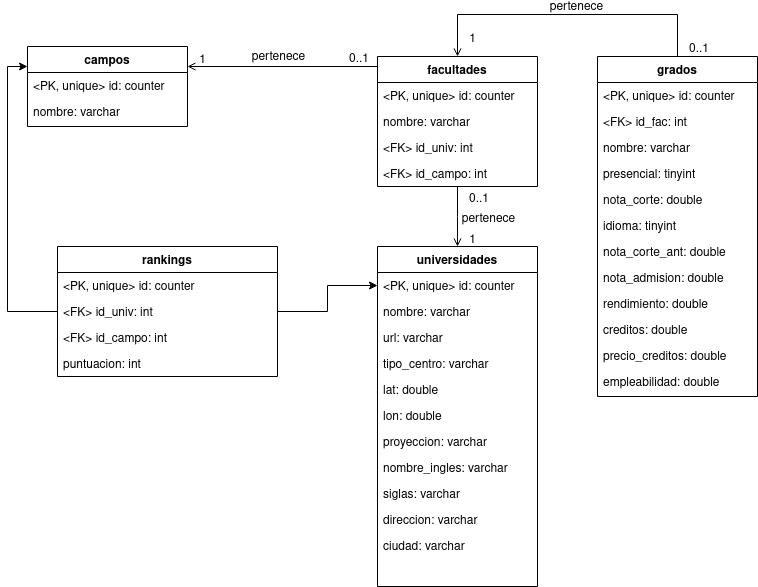

The diagram above was exported from draw.io. Its source (the exported page's mxGraphModel, read from the mxfile embedded in the PNG):
<mxGraphModel dx="2429" dy="795" grid="1" gridSize="10" guides="1" tooltips="1" connect="1" arrows="1" fold="1" page="1" pageScale="1" pageWidth="827" pageHeight="1169" math="0" shadow="0">
  <root>
    <mxCell id="WIyWlLk6GJQsqaUBKTNV-0" />
    <mxCell id="WIyWlLk6GJQsqaUBKTNV-1" parent="WIyWlLk6GJQsqaUBKTNV-0" />
    <mxCell id="zkfFHV4jXpPFQw0GAbJ--0" value="universidades" style="swimlane;fontStyle=1;align=center;verticalAlign=top;childLayout=stackLayout;horizontal=1;startSize=26;horizontalStack=0;resizeParent=1;resizeLast=0;collapsible=1;marginBottom=0;rounded=0;shadow=0;strokeWidth=1;" parent="WIyWlLk6GJQsqaUBKTNV-1" vertex="1">
      <mxGeometry x="280" y="510" width="160" height="340" as="geometry">
        <mxRectangle x="230" y="140" width="160" height="26" as="alternateBounds" />
      </mxGeometry>
    </mxCell>
    <mxCell id="zkfFHV4jXpPFQw0GAbJ--1" value="&lt;PK, unique&gt; id: counter" style="text;align=left;verticalAlign=top;spacingLeft=4;spacingRight=4;overflow=hidden;rotatable=0;points=[[0,0.5],[1,0.5]];portConstraint=eastwest;" parent="zkfFHV4jXpPFQw0GAbJ--0" vertex="1">
      <mxGeometry y="26" width="160" height="26" as="geometry" />
    </mxCell>
    <mxCell id="zkfFHV4jXpPFQw0GAbJ--2" value="nombre: varchar" style="text;align=left;verticalAlign=top;spacingLeft=4;spacingRight=4;overflow=hidden;rotatable=0;points=[[0,0.5],[1,0.5]];portConstraint=eastwest;rounded=0;shadow=0;html=0;" parent="zkfFHV4jXpPFQw0GAbJ--0" vertex="1">
      <mxGeometry y="52" width="160" height="26" as="geometry" />
    </mxCell>
    <mxCell id="zkfFHV4jXpPFQw0GAbJ--3" value="url: varchar" style="text;align=left;verticalAlign=top;spacingLeft=4;spacingRight=4;overflow=hidden;rotatable=0;points=[[0,0.5],[1,0.5]];portConstraint=eastwest;rounded=0;shadow=0;html=0;" parent="zkfFHV4jXpPFQw0GAbJ--0" vertex="1">
      <mxGeometry y="78" width="160" height="26" as="geometry" />
    </mxCell>
    <mxCell id="myhcjiH7Dwa2Z0WYVFZh-0" value="tipo_centro: varchar" style="text;align=left;verticalAlign=top;spacingLeft=4;spacingRight=4;overflow=hidden;rotatable=0;points=[[0,0.5],[1,0.5]];portConstraint=eastwest;rounded=0;shadow=0;html=0;" parent="zkfFHV4jXpPFQw0GAbJ--0" vertex="1">
      <mxGeometry y="104" width="160" height="26" as="geometry" />
    </mxCell>
    <mxCell id="59U4KAV4j-UvbmrzfRAn-0" value="lat: double" style="text;align=left;verticalAlign=top;spacingLeft=4;spacingRight=4;overflow=hidden;rotatable=0;points=[[0,0.5],[1,0.5]];portConstraint=eastwest;rounded=0;shadow=0;html=0;" vertex="1" parent="zkfFHV4jXpPFQw0GAbJ--0">
      <mxGeometry y="130" width="160" height="26" as="geometry" />
    </mxCell>
    <mxCell id="59U4KAV4j-UvbmrzfRAn-1" value="lon: double" style="text;align=left;verticalAlign=top;spacingLeft=4;spacingRight=4;overflow=hidden;rotatable=0;points=[[0,0.5],[1,0.5]];portConstraint=eastwest;rounded=0;shadow=0;html=0;" vertex="1" parent="zkfFHV4jXpPFQw0GAbJ--0">
      <mxGeometry y="156" width="160" height="26" as="geometry" />
    </mxCell>
    <mxCell id="59U4KAV4j-UvbmrzfRAn-2" value="proyeccion: varchar" style="text;align=left;verticalAlign=top;spacingLeft=4;spacingRight=4;overflow=hidden;rotatable=0;points=[[0,0.5],[1,0.5]];portConstraint=eastwest;rounded=0;shadow=0;html=0;" vertex="1" parent="zkfFHV4jXpPFQw0GAbJ--0">
      <mxGeometry y="182" width="160" height="26" as="geometry" />
    </mxCell>
    <mxCell id="59U4KAV4j-UvbmrzfRAn-3" value="nombre_ingles: varchar" style="text;align=left;verticalAlign=top;spacingLeft=4;spacingRight=4;overflow=hidden;rotatable=0;points=[[0,0.5],[1,0.5]];portConstraint=eastwest;rounded=0;shadow=0;html=0;" vertex="1" parent="zkfFHV4jXpPFQw0GAbJ--0">
      <mxGeometry y="208" width="160" height="26" as="geometry" />
    </mxCell>
    <mxCell id="59U4KAV4j-UvbmrzfRAn-4" value="siglas: varchar" style="text;align=left;verticalAlign=top;spacingLeft=4;spacingRight=4;overflow=hidden;rotatable=0;points=[[0,0.5],[1,0.5]];portConstraint=eastwest;rounded=0;shadow=0;html=0;" vertex="1" parent="zkfFHV4jXpPFQw0GAbJ--0">
      <mxGeometry y="234" width="160" height="26" as="geometry" />
    </mxCell>
    <mxCell id="59U4KAV4j-UvbmrzfRAn-5" value="direccion: varchar" style="text;align=left;verticalAlign=top;spacingLeft=4;spacingRight=4;overflow=hidden;rotatable=0;points=[[0,0.5],[1,0.5]];portConstraint=eastwest;rounded=0;shadow=0;html=0;" vertex="1" parent="zkfFHV4jXpPFQw0GAbJ--0">
      <mxGeometry y="260" width="160" height="26" as="geometry" />
    </mxCell>
    <mxCell id="59U4KAV4j-UvbmrzfRAn-17" value="ciudad: varchar" style="text;align=left;verticalAlign=top;spacingLeft=4;spacingRight=4;overflow=hidden;rotatable=0;points=[[0,0.5],[1,0.5]];portConstraint=eastwest;rounded=0;shadow=0;html=0;" vertex="1" parent="zkfFHV4jXpPFQw0GAbJ--0">
      <mxGeometry y="286" width="160" height="26" as="geometry" />
    </mxCell>
    <mxCell id="zkfFHV4jXpPFQw0GAbJ--17" value="facultades" style="swimlane;fontStyle=1;align=center;verticalAlign=top;childLayout=stackLayout;horizontal=1;startSize=26;horizontalStack=0;resizeParent=1;resizeLast=0;collapsible=1;marginBottom=0;rounded=0;shadow=0;strokeWidth=1;" parent="WIyWlLk6GJQsqaUBKTNV-1" vertex="1">
      <mxGeometry x="280" y="320" width="160" height="130" as="geometry">
        <mxRectangle x="550" y="140" width="160" height="26" as="alternateBounds" />
      </mxGeometry>
    </mxCell>
    <mxCell id="zkfFHV4jXpPFQw0GAbJ--18" value="&lt;PK, unique&gt; id: counter" style="text;align=left;verticalAlign=top;spacingLeft=4;spacingRight=4;overflow=hidden;rotatable=0;points=[[0,0.5],[1,0.5]];portConstraint=eastwest;" parent="zkfFHV4jXpPFQw0GAbJ--17" vertex="1">
      <mxGeometry y="26" width="160" height="26" as="geometry" />
    </mxCell>
    <mxCell id="zkfFHV4jXpPFQw0GAbJ--19" value="nombre: varchar" style="text;align=left;verticalAlign=top;spacingLeft=4;spacingRight=4;overflow=hidden;rotatable=0;points=[[0,0.5],[1,0.5]];portConstraint=eastwest;rounded=0;shadow=0;html=0;" parent="zkfFHV4jXpPFQw0GAbJ--17" vertex="1">
      <mxGeometry y="52" width="160" height="26" as="geometry" />
    </mxCell>
    <mxCell id="zkfFHV4jXpPFQw0GAbJ--20" value="&lt;FK&gt; id_univ: int" style="text;align=left;verticalAlign=top;spacingLeft=4;spacingRight=4;overflow=hidden;rotatable=0;points=[[0,0.5],[1,0.5]];portConstraint=eastwest;rounded=0;shadow=0;html=0;" parent="zkfFHV4jXpPFQw0GAbJ--17" vertex="1">
      <mxGeometry y="78" width="160" height="26" as="geometry" />
    </mxCell>
    <mxCell id="59U4KAV4j-UvbmrzfRAn-38" value="&lt;FK&gt; id_campo: int" style="text;align=left;verticalAlign=top;spacingLeft=4;spacingRight=4;overflow=hidden;rotatable=0;points=[[0,0.5],[1,0.5]];portConstraint=eastwest;rounded=0;shadow=0;html=0;" vertex="1" parent="zkfFHV4jXpPFQw0GAbJ--17">
      <mxGeometry y="104" width="160" height="26" as="geometry" />
    </mxCell>
    <mxCell id="zkfFHV4jXpPFQw0GAbJ--26" value="" style="endArrow=open;shadow=0;strokeWidth=1;rounded=0;endFill=1;edgeStyle=elbowEdgeStyle;elbow=vertical;exitX=0.5;exitY=1;exitDx=0;exitDy=0;entryX=0.5;entryY=0;entryDx=0;entryDy=0;" parent="WIyWlLk6GJQsqaUBKTNV-1" source="zkfFHV4jXpPFQw0GAbJ--17" target="zkfFHV4jXpPFQw0GAbJ--0" edge="1">
      <mxGeometry x="0.5" y="41" relative="1" as="geometry">
        <mxPoint x="380" y="192" as="sourcePoint" />
        <mxPoint x="380" y="180" as="targetPoint" />
        <mxPoint x="-40" y="32" as="offset" />
        <Array as="points" />
      </mxGeometry>
    </mxCell>
    <mxCell id="zkfFHV4jXpPFQw0GAbJ--27" value="0..1" style="resizable=0;align=left;verticalAlign=bottom;labelBackgroundColor=none;fontSize=12;" parent="zkfFHV4jXpPFQw0GAbJ--26" connectable="0" vertex="1">
      <mxGeometry x="-1" relative="1" as="geometry">
        <mxPoint x="10" y="20" as="offset" />
      </mxGeometry>
    </mxCell>
    <mxCell id="zkfFHV4jXpPFQw0GAbJ--28" value="1" style="resizable=0;align=right;verticalAlign=bottom;labelBackgroundColor=none;fontSize=12;" parent="zkfFHV4jXpPFQw0GAbJ--26" connectable="0" vertex="1">
      <mxGeometry x="1" relative="1" as="geometry">
        <mxPoint x="20" y="1" as="offset" />
      </mxGeometry>
    </mxCell>
    <mxCell id="zkfFHV4jXpPFQw0GAbJ--29" value="pertenece" style="text;html=1;resizable=0;points=[];;align=center;verticalAlign=middle;labelBackgroundColor=none;rounded=0;shadow=0;strokeWidth=1;fontSize=12;" parent="zkfFHV4jXpPFQw0GAbJ--26" vertex="1" connectable="0">
      <mxGeometry x="0.5" y="49" relative="1" as="geometry">
        <mxPoint x="-19" y="-13" as="offset" />
      </mxGeometry>
    </mxCell>
    <mxCell id="myhcjiH7Dwa2Z0WYVFZh-7" value="grados" style="swimlane;fontStyle=1;align=center;verticalAlign=top;childLayout=stackLayout;horizontal=1;startSize=26;horizontalStack=0;resizeParent=1;resizeLast=0;collapsible=1;marginBottom=0;rounded=0;shadow=0;strokeWidth=1;" parent="WIyWlLk6GJQsqaUBKTNV-1" vertex="1">
      <mxGeometry x="500" y="320" width="160" height="340" as="geometry">
        <mxRectangle x="550" y="140" width="160" height="26" as="alternateBounds" />
      </mxGeometry>
    </mxCell>
    <mxCell id="myhcjiH7Dwa2Z0WYVFZh-8" value="&lt;PK, unique&gt; id: counter" style="text;align=left;verticalAlign=top;spacingLeft=4;spacingRight=4;overflow=hidden;rotatable=0;points=[[0,0.5],[1,0.5]];portConstraint=eastwest;" parent="myhcjiH7Dwa2Z0WYVFZh-7" vertex="1">
      <mxGeometry y="26" width="160" height="26" as="geometry" />
    </mxCell>
    <mxCell id="myhcjiH7Dwa2Z0WYVFZh-9" value="&lt;FK&gt; id_fac: int" style="text;align=left;verticalAlign=top;spacingLeft=4;spacingRight=4;overflow=hidden;rotatable=0;points=[[0,0.5],[1,0.5]];portConstraint=eastwest;rounded=0;shadow=0;html=0;" parent="myhcjiH7Dwa2Z0WYVFZh-7" vertex="1">
      <mxGeometry y="52" width="160" height="26" as="geometry" />
    </mxCell>
    <mxCell id="myhcjiH7Dwa2Z0WYVFZh-17" value="nombre: varchar" style="text;align=left;verticalAlign=top;spacingLeft=4;spacingRight=4;overflow=hidden;rotatable=0;points=[[0,0.5],[1,0.5]];portConstraint=eastwest;rounded=0;shadow=0;html=0;" parent="myhcjiH7Dwa2Z0WYVFZh-7" vertex="1">
      <mxGeometry y="78" width="160" height="26" as="geometry" />
    </mxCell>
    <mxCell id="myhcjiH7Dwa2Z0WYVFZh-18" value="presencial: tinyint" style="text;align=left;verticalAlign=top;spacingLeft=4;spacingRight=4;overflow=hidden;rotatable=0;points=[[0,0.5],[1,0.5]];portConstraint=eastwest;rounded=0;shadow=0;html=0;" parent="myhcjiH7Dwa2Z0WYVFZh-7" vertex="1">
      <mxGeometry y="104" width="160" height="26" as="geometry" />
    </mxCell>
    <mxCell id="myhcjiH7Dwa2Z0WYVFZh-19" value="nota_corte: double" style="text;align=left;verticalAlign=top;spacingLeft=4;spacingRight=4;overflow=hidden;rotatable=0;points=[[0,0.5],[1,0.5]];portConstraint=eastwest;rounded=0;shadow=0;html=0;" parent="myhcjiH7Dwa2Z0WYVFZh-7" vertex="1">
      <mxGeometry y="130" width="160" height="26" as="geometry" />
    </mxCell>
    <mxCell id="myhcjiH7Dwa2Z0WYVFZh-20" value="idioma: tinyint" style="text;align=left;verticalAlign=top;spacingLeft=4;spacingRight=4;overflow=hidden;rotatable=0;points=[[0,0.5],[1,0.5]];portConstraint=eastwest;rounded=0;shadow=0;html=0;" parent="myhcjiH7Dwa2Z0WYVFZh-7" vertex="1">
      <mxGeometry y="156" width="160" height="26" as="geometry" />
    </mxCell>
    <mxCell id="myhcjiH7Dwa2Z0WYVFZh-21" value="nota_corte_ant: double" style="text;align=left;verticalAlign=top;spacingLeft=4;spacingRight=4;overflow=hidden;rotatable=0;points=[[0,0.5],[1,0.5]];portConstraint=eastwest;rounded=0;shadow=0;html=0;" parent="myhcjiH7Dwa2Z0WYVFZh-7" vertex="1">
      <mxGeometry y="182" width="160" height="26" as="geometry" />
    </mxCell>
    <mxCell id="myhcjiH7Dwa2Z0WYVFZh-22" value="nota_admision: double" style="text;align=left;verticalAlign=top;spacingLeft=4;spacingRight=4;overflow=hidden;rotatable=0;points=[[0,0.5],[1,0.5]];portConstraint=eastwest;rounded=0;shadow=0;html=0;" parent="myhcjiH7Dwa2Z0WYVFZh-7" vertex="1">
      <mxGeometry y="208" width="160" height="26" as="geometry" />
    </mxCell>
    <mxCell id="myhcjiH7Dwa2Z0WYVFZh-23" value="rendimiento: double" style="text;align=left;verticalAlign=top;spacingLeft=4;spacingRight=4;overflow=hidden;rotatable=0;points=[[0,0.5],[1,0.5]];portConstraint=eastwest;rounded=0;shadow=0;html=0;" parent="myhcjiH7Dwa2Z0WYVFZh-7" vertex="1">
      <mxGeometry y="234" width="160" height="26" as="geometry" />
    </mxCell>
    <mxCell id="myhcjiH7Dwa2Z0WYVFZh-24" value="creditos: double" style="text;align=left;verticalAlign=top;spacingLeft=4;spacingRight=4;overflow=hidden;rotatable=0;points=[[0,0.5],[1,0.5]];portConstraint=eastwest;rounded=0;shadow=0;html=0;" parent="myhcjiH7Dwa2Z0WYVFZh-7" vertex="1">
      <mxGeometry y="260" width="160" height="26" as="geometry" />
    </mxCell>
    <mxCell id="myhcjiH7Dwa2Z0WYVFZh-25" value="precio_creditos: double" style="text;align=left;verticalAlign=top;spacingLeft=4;spacingRight=4;overflow=hidden;rotatable=0;points=[[0,0.5],[1,0.5]];portConstraint=eastwest;rounded=0;shadow=0;html=0;" parent="myhcjiH7Dwa2Z0WYVFZh-7" vertex="1">
      <mxGeometry y="286" width="160" height="26" as="geometry" />
    </mxCell>
    <mxCell id="myhcjiH7Dwa2Z0WYVFZh-26" value="empleabilidad: double" style="text;align=left;verticalAlign=top;spacingLeft=4;spacingRight=4;overflow=hidden;rotatable=0;points=[[0,0.5],[1,0.5]];portConstraint=eastwest;rounded=0;shadow=0;html=0;" parent="myhcjiH7Dwa2Z0WYVFZh-7" vertex="1">
      <mxGeometry y="312" width="160" height="26" as="geometry" />
    </mxCell>
    <mxCell id="myhcjiH7Dwa2Z0WYVFZh-11" value="" style="endArrow=open;shadow=0;strokeWidth=1;rounded=0;endFill=1;edgeStyle=elbowEdgeStyle;elbow=vertical;exitX=0.5;exitY=0;exitDx=0;exitDy=0;entryX=0.5;entryY=0;entryDx=0;entryDy=0;" parent="WIyWlLk6GJQsqaUBKTNV-1" source="myhcjiH7Dwa2Z0WYVFZh-7" target="zkfFHV4jXpPFQw0GAbJ--17" edge="1">
      <mxGeometry x="0.5" y="41" relative="1" as="geometry">
        <mxPoint x="510" y="195" as="sourcePoint" />
        <mxPoint x="360" y="168" as="targetPoint" />
        <mxPoint x="-40" y="32" as="offset" />
        <Array as="points">
          <mxPoint x="500" y="278" />
        </Array>
      </mxGeometry>
    </mxCell>
    <mxCell id="myhcjiH7Dwa2Z0WYVFZh-12" value="0..1" style="resizable=0;align=left;verticalAlign=bottom;labelBackgroundColor=none;fontSize=12;" parent="myhcjiH7Dwa2Z0WYVFZh-11" connectable="0" vertex="1">
      <mxGeometry x="-1" relative="1" as="geometry">
        <mxPoint x="10" as="offset" />
      </mxGeometry>
    </mxCell>
    <mxCell id="myhcjiH7Dwa2Z0WYVFZh-13" value="1" style="resizable=0;align=right;verticalAlign=bottom;labelBackgroundColor=none;fontSize=12;" parent="myhcjiH7Dwa2Z0WYVFZh-11" connectable="0" vertex="1">
      <mxGeometry x="1" relative="1" as="geometry">
        <mxPoint x="20" y="-10" as="offset" />
      </mxGeometry>
    </mxCell>
    <mxCell id="myhcjiH7Dwa2Z0WYVFZh-14" value="pertenece" style="text;html=1;resizable=0;points=[];;align=center;verticalAlign=middle;labelBackgroundColor=none;rounded=0;shadow=0;strokeWidth=1;fontSize=12;" parent="myhcjiH7Dwa2Z0WYVFZh-11" vertex="1" connectable="0">
      <mxGeometry x="0.5" y="49" relative="1" as="geometry">
        <mxPoint x="84" y="-57" as="offset" />
      </mxGeometry>
    </mxCell>
    <mxCell id="59U4KAV4j-UvbmrzfRAn-18" value="rankings" style="swimlane;fontStyle=1;align=center;verticalAlign=top;childLayout=stackLayout;horizontal=1;startSize=26;horizontalStack=0;resizeParent=1;resizeLast=0;collapsible=1;marginBottom=0;rounded=0;shadow=0;strokeWidth=1;" vertex="1" parent="WIyWlLk6GJQsqaUBKTNV-1">
      <mxGeometry x="-40" y="510" width="220" height="130" as="geometry">
        <mxRectangle x="230" y="140" width="160" height="26" as="alternateBounds" />
      </mxGeometry>
    </mxCell>
    <mxCell id="59U4KAV4j-UvbmrzfRAn-31" value="&lt;PK, unique&gt; id: counter" style="text;align=left;verticalAlign=top;spacingLeft=4;spacingRight=4;overflow=hidden;rotatable=0;points=[[0,0.5],[1,0.5]];portConstraint=eastwest;rounded=0;shadow=0;html=0;" vertex="1" parent="59U4KAV4j-UvbmrzfRAn-18">
      <mxGeometry y="26" width="220" height="26" as="geometry" />
    </mxCell>
    <mxCell id="59U4KAV4j-UvbmrzfRAn-49" value="&lt;FK&gt; id_univ: int" style="text;align=left;verticalAlign=top;spacingLeft=4;spacingRight=4;overflow=hidden;rotatable=0;points=[[0,0.5],[1,0.5]];portConstraint=eastwest;rounded=0;shadow=0;html=0;" vertex="1" parent="59U4KAV4j-UvbmrzfRAn-18">
      <mxGeometry y="52" width="220" height="26" as="geometry" />
    </mxCell>
    <mxCell id="59U4KAV4j-UvbmrzfRAn-50" value="&lt;FK&gt; id_campo: int" style="text;align=left;verticalAlign=top;spacingLeft=4;spacingRight=4;overflow=hidden;rotatable=0;points=[[0,0.5],[1,0.5]];portConstraint=eastwest;rounded=0;shadow=0;html=0;" vertex="1" parent="59U4KAV4j-UvbmrzfRAn-18">
      <mxGeometry y="78" width="220" height="26" as="geometry" />
    </mxCell>
    <mxCell id="59U4KAV4j-UvbmrzfRAn-51" value="puntuacion: int" style="text;align=left;verticalAlign=top;spacingLeft=4;spacingRight=4;overflow=hidden;rotatable=0;points=[[0,0.5],[1,0.5]];portConstraint=eastwest;rounded=0;shadow=0;html=0;" vertex="1" parent="59U4KAV4j-UvbmrzfRAn-18">
      <mxGeometry y="104" width="220" height="26" as="geometry" />
    </mxCell>
    <mxCell id="59U4KAV4j-UvbmrzfRAn-39" value="campos" style="swimlane;fontStyle=1;align=center;verticalAlign=top;childLayout=stackLayout;horizontal=1;startSize=26;horizontalStack=0;resizeParent=1;resizeLast=0;collapsible=1;marginBottom=0;rounded=0;shadow=0;strokeWidth=1;" vertex="1" parent="WIyWlLk6GJQsqaUBKTNV-1">
      <mxGeometry x="-70" y="310" width="160" height="80" as="geometry">
        <mxRectangle x="550" y="140" width="160" height="26" as="alternateBounds" />
      </mxGeometry>
    </mxCell>
    <mxCell id="59U4KAV4j-UvbmrzfRAn-40" value="&lt;PK, unique&gt; id: counter" style="text;align=left;verticalAlign=top;spacingLeft=4;spacingRight=4;overflow=hidden;rotatable=0;points=[[0,0.5],[1,0.5]];portConstraint=eastwest;" vertex="1" parent="59U4KAV4j-UvbmrzfRAn-39">
      <mxGeometry y="26" width="160" height="26" as="geometry" />
    </mxCell>
    <mxCell id="59U4KAV4j-UvbmrzfRAn-41" value="nombre: varchar" style="text;align=left;verticalAlign=top;spacingLeft=4;spacingRight=4;overflow=hidden;rotatable=0;points=[[0,0.5],[1,0.5]];portConstraint=eastwest;rounded=0;shadow=0;html=0;" vertex="1" parent="59U4KAV4j-UvbmrzfRAn-39">
      <mxGeometry y="52" width="160" height="28" as="geometry" />
    </mxCell>
    <mxCell id="59U4KAV4j-UvbmrzfRAn-44" value="" style="endArrow=open;shadow=0;strokeWidth=1;rounded=0;endFill=1;edgeStyle=elbowEdgeStyle;elbow=vertical;exitX=0;exitY=0.5;exitDx=0;exitDy=0;entryX=1;entryY=0.25;entryDx=0;entryDy=0;" edge="1" parent="WIyWlLk6GJQsqaUBKTNV-1" source="59U4KAV4j-UvbmrzfRAn-38" target="59U4KAV4j-UvbmrzfRAn-39">
      <mxGeometry x="0.5" y="41" relative="1" as="geometry">
        <mxPoint x="370" y="460" as="sourcePoint" />
        <mxPoint x="370" y="520" as="targetPoint" />
        <mxPoint x="-40" y="32" as="offset" />
        <Array as="points">
          <mxPoint x="220" y="330" />
          <mxPoint x="150" y="300" />
        </Array>
      </mxGeometry>
    </mxCell>
    <mxCell id="59U4KAV4j-UvbmrzfRAn-45" value="0..1" style="resizable=0;align=left;verticalAlign=bottom;labelBackgroundColor=none;fontSize=12;" connectable="0" vertex="1" parent="59U4KAV4j-UvbmrzfRAn-44">
      <mxGeometry x="-1" relative="1" as="geometry">
        <mxPoint x="-30" y="-107" as="offset" />
      </mxGeometry>
    </mxCell>
    <mxCell id="59U4KAV4j-UvbmrzfRAn-46" value="1" style="resizable=0;align=right;verticalAlign=bottom;labelBackgroundColor=none;fontSize=12;" connectable="0" vertex="1" parent="59U4KAV4j-UvbmrzfRAn-44">
      <mxGeometry x="1" relative="1" as="geometry">
        <mxPoint x="20" y="1" as="offset" />
      </mxGeometry>
    </mxCell>
    <mxCell id="59U4KAV4j-UvbmrzfRAn-47" value="pertenece" style="text;html=1;resizable=0;points=[];;align=center;verticalAlign=middle;labelBackgroundColor=none;rounded=0;shadow=0;strokeWidth=1;fontSize=12;" vertex="1" connectable="0" parent="59U4KAV4j-UvbmrzfRAn-44">
      <mxGeometry x="0.5" y="49" relative="1" as="geometry">
        <mxPoint x="16" y="-59" as="offset" />
      </mxGeometry>
    </mxCell>
    <mxCell id="59U4KAV4j-UvbmrzfRAn-52" style="edgeStyle=orthogonalEdgeStyle;rounded=0;orthogonalLoop=1;jettySize=auto;html=1;entryX=0;entryY=0.25;entryDx=0;entryDy=0;" edge="1" parent="WIyWlLk6GJQsqaUBKTNV-1" source="59U4KAV4j-UvbmrzfRAn-49" target="59U4KAV4j-UvbmrzfRAn-39">
      <mxGeometry relative="1" as="geometry" />
    </mxCell>
    <mxCell id="59U4KAV4j-UvbmrzfRAn-53" style="edgeStyle=orthogonalEdgeStyle;rounded=0;orthogonalLoop=1;jettySize=auto;html=1;exitX=1;exitY=0.5;exitDx=0;exitDy=0;entryX=0;entryY=0.5;entryDx=0;entryDy=0;" edge="1" parent="WIyWlLk6GJQsqaUBKTNV-1" source="59U4KAV4j-UvbmrzfRAn-49" target="zkfFHV4jXpPFQw0GAbJ--1">
      <mxGeometry relative="1" as="geometry" />
    </mxCell>
  </root>
</mxGraphModel>